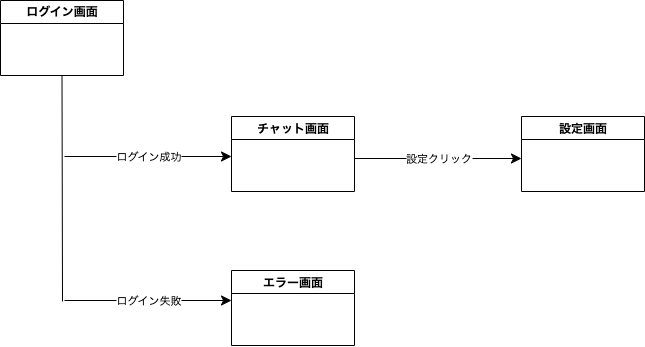

The diagram above was exported from draw.io. Its source (the exported page's mxGraphModel, read from the mxfile embedded in the PNG):
<mxGraphModel dx="1244" dy="932" grid="0" gridSize="10" guides="1" tooltips="1" connect="1" arrows="1" fold="1" page="0" pageScale="1" pageWidth="827" pageHeight="1169" math="0" shadow="0">
  <root>
    <mxCell id="0" />
    <mxCell id="1" parent="0" />
    <mxCell id="bXon6RkXwu6lWcTofmJk-1" value="ログイン画面" style="swimlane;whiteSpace=wrap;html=1;" vertex="1" parent="1">
      <mxGeometry x="-6" y="-35" width="123" height="75" as="geometry" />
    </mxCell>
    <mxCell id="bXon6RkXwu6lWcTofmJk-5" value="チャット画面" style="swimlane;whiteSpace=wrap;html=1;" vertex="1" parent="1">
      <mxGeometry x="225" y="81" width="123" height="75" as="geometry" />
    </mxCell>
    <mxCell id="bXon6RkXwu6lWcTofmJk-6" value="設定画面" style="swimlane;whiteSpace=wrap;html=1;" vertex="1" parent="1">
      <mxGeometry x="515" y="81" width="123" height="75" as="geometry" />
    </mxCell>
    <mxCell id="bXon6RkXwu6lWcTofmJk-7" value="エラー画面" style="swimlane;whiteSpace=wrap;html=1;" vertex="1" parent="1">
      <mxGeometry x="225" y="235" width="123" height="75" as="geometry" />
    </mxCell>
    <mxCell id="bXon6RkXwu6lWcTofmJk-13" value="" style="endArrow=classic;html=1;rounded=0;fontSize=12;startSize=8;endSize=8;curved=1;" edge="1" parent="1">
      <mxGeometry relative="1" as="geometry">
        <mxPoint x="58" y="121" as="sourcePoint" />
        <mxPoint x="225" y="121" as="targetPoint" />
      </mxGeometry>
    </mxCell>
    <mxCell id="bXon6RkXwu6lWcTofmJk-14" value="ログイン成功" style="edgeLabel;resizable=0;html=1;;align=center;verticalAlign=middle;" connectable="0" vertex="1" parent="bXon6RkXwu6lWcTofmJk-13">
      <mxGeometry relative="1" as="geometry" />
    </mxCell>
    <mxCell id="bXon6RkXwu6lWcTofmJk-17" value="" style="endArrow=classic;html=1;rounded=0;fontSize=12;startSize=8;endSize=8;curved=1;" edge="1" parent="1">
      <mxGeometry relative="1" as="geometry">
        <mxPoint x="58" y="265" as="sourcePoint" />
        <mxPoint x="225" y="265" as="targetPoint" />
      </mxGeometry>
    </mxCell>
    <mxCell id="bXon6RkXwu6lWcTofmJk-18" value="ログイン失敗" style="edgeLabel;resizable=0;html=1;;align=center;verticalAlign=middle;" connectable="0" vertex="1" parent="bXon6RkXwu6lWcTofmJk-17">
      <mxGeometry relative="1" as="geometry" />
    </mxCell>
    <mxCell id="bXon6RkXwu6lWcTofmJk-19" value="" style="endArrow=none;html=1;rounded=0;fontSize=12;startSize=8;endSize=8;curved=1;entryX=0.5;entryY=1;entryDx=0;entryDy=0;" edge="1" parent="1" target="bXon6RkXwu6lWcTofmJk-1">
      <mxGeometry width="50" height="50" relative="1" as="geometry">
        <mxPoint x="56" y="266" as="sourcePoint" />
        <mxPoint x="110" y="216" as="targetPoint" />
      </mxGeometry>
    </mxCell>
    <mxCell id="bXon6RkXwu6lWcTofmJk-23" value="" style="endArrow=classic;html=1;rounded=0;fontSize=12;startSize=8;endSize=8;curved=1;" edge="1" parent="1">
      <mxGeometry relative="1" as="geometry">
        <mxPoint x="348" y="123" as="sourcePoint" />
        <mxPoint x="515" y="123" as="targetPoint" />
      </mxGeometry>
    </mxCell>
    <mxCell id="bXon6RkXwu6lWcTofmJk-24" value="設定クリック" style="edgeLabel;resizable=0;html=1;;align=center;verticalAlign=middle;" connectable="0" vertex="1" parent="bXon6RkXwu6lWcTofmJk-23">
      <mxGeometry relative="1" as="geometry" />
    </mxCell>
  </root>
</mxGraphModel>